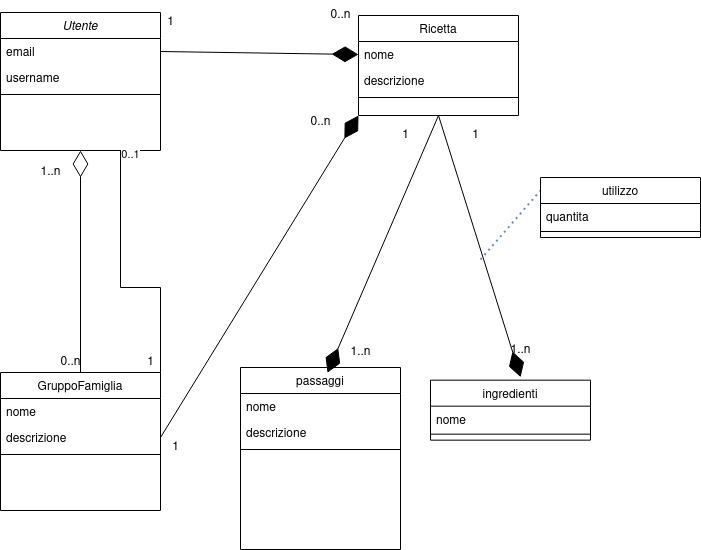

The diagram above was exported from draw.io. Its source (the exported page's mxGraphModel, read from the mxfile embedded in the PNG):
<mxGraphModel dx="1422" dy="788" grid="1" gridSize="10" guides="1" tooltips="1" connect="1" arrows="1" fold="1" page="1" pageScale="1" pageWidth="827" pageHeight="1169" math="0" shadow="0">
  <root>
    <mxCell id="WIyWlLk6GJQsqaUBKTNV-0" />
    <mxCell id="WIyWlLk6GJQsqaUBKTNV-1" parent="WIyWlLk6GJQsqaUBKTNV-0" />
    <mxCell id="zkfFHV4jXpPFQw0GAbJ--0" value="Utente" style="swimlane;fontStyle=2;align=center;verticalAlign=top;childLayout=stackLayout;horizontal=1;startSize=26;horizontalStack=0;resizeParent=1;resizeLast=0;collapsible=1;marginBottom=0;rounded=0;shadow=0;strokeWidth=1;" parent="WIyWlLk6GJQsqaUBKTNV-1" vertex="1">
      <mxGeometry x="50" y="45" width="160" height="138" as="geometry">
        <mxRectangle x="230" y="140" width="160" height="26" as="alternateBounds" />
      </mxGeometry>
    </mxCell>
    <mxCell id="zkfFHV4jXpPFQw0GAbJ--1" value="email" style="text;align=left;verticalAlign=top;spacingLeft=4;spacingRight=4;overflow=hidden;rotatable=0;points=[[0,0.5],[1,0.5]];portConstraint=eastwest;" parent="zkfFHV4jXpPFQw0GAbJ--0" vertex="1">
      <mxGeometry y="26" width="160" height="26" as="geometry" />
    </mxCell>
    <mxCell id="zkfFHV4jXpPFQw0GAbJ--2" value="username" style="text;align=left;verticalAlign=top;spacingLeft=4;spacingRight=4;overflow=hidden;rotatable=0;points=[[0,0.5],[1,0.5]];portConstraint=eastwest;rounded=0;shadow=0;html=0;" parent="zkfFHV4jXpPFQw0GAbJ--0" vertex="1">
      <mxGeometry y="52" width="160" height="26" as="geometry" />
    </mxCell>
    <mxCell id="zkfFHV4jXpPFQw0GAbJ--4" value="" style="line;html=1;strokeWidth=1;align=left;verticalAlign=middle;spacingTop=-1;spacingLeft=3;spacingRight=3;rotatable=0;labelPosition=right;points=[];portConstraint=eastwest;" parent="zkfFHV4jXpPFQw0GAbJ--0" vertex="1">
      <mxGeometry y="78" width="160" height="8" as="geometry" />
    </mxCell>
    <mxCell id="zkfFHV4jXpPFQw0GAbJ--6" value="GruppoFamiglia" style="swimlane;fontStyle=0;align=center;verticalAlign=top;childLayout=stackLayout;horizontal=1;startSize=26;horizontalStack=0;resizeParent=1;resizeLast=0;collapsible=1;marginBottom=0;rounded=0;shadow=0;strokeWidth=1;" parent="WIyWlLk6GJQsqaUBKTNV-1" vertex="1">
      <mxGeometry x="50" y="405" width="160" height="138" as="geometry">
        <mxRectangle x="130" y="380" width="160" height="26" as="alternateBounds" />
      </mxGeometry>
    </mxCell>
    <mxCell id="zkfFHV4jXpPFQw0GAbJ--7" value="nome " style="text;align=left;verticalAlign=top;spacingLeft=4;spacingRight=4;overflow=hidden;rotatable=0;points=[[0,0.5],[1,0.5]];portConstraint=eastwest;" parent="zkfFHV4jXpPFQw0GAbJ--6" vertex="1">
      <mxGeometry y="26" width="160" height="26" as="geometry" />
    </mxCell>
    <mxCell id="zkfFHV4jXpPFQw0GAbJ--8" value="descrizione" style="text;align=left;verticalAlign=top;spacingLeft=4;spacingRight=4;overflow=hidden;rotatable=0;points=[[0,0.5],[1,0.5]];portConstraint=eastwest;rounded=0;shadow=0;html=0;" parent="zkfFHV4jXpPFQw0GAbJ--6" vertex="1">
      <mxGeometry y="52" width="160" height="26" as="geometry" />
    </mxCell>
    <mxCell id="zkfFHV4jXpPFQw0GAbJ--9" value="" style="line;html=1;strokeWidth=1;align=left;verticalAlign=middle;spacingTop=-1;spacingLeft=3;spacingRight=3;rotatable=0;labelPosition=right;points=[];portConstraint=eastwest;" parent="zkfFHV4jXpPFQw0GAbJ--6" vertex="1">
      <mxGeometry y="78" width="160" height="8" as="geometry" />
    </mxCell>
    <mxCell id="zkfFHV4jXpPFQw0GAbJ--17" value="Ricetta" style="swimlane;fontStyle=0;align=center;verticalAlign=top;childLayout=stackLayout;horizontal=1;startSize=26;horizontalStack=0;resizeParent=1;resizeLast=0;collapsible=1;marginBottom=0;rounded=0;shadow=0;strokeWidth=1;" parent="WIyWlLk6GJQsqaUBKTNV-1" vertex="1">
      <mxGeometry x="408" y="48" width="160" height="100" as="geometry">
        <mxRectangle x="550" y="140" width="160" height="26" as="alternateBounds" />
      </mxGeometry>
    </mxCell>
    <mxCell id="zkfFHV4jXpPFQw0GAbJ--18" value="nome " style="text;align=left;verticalAlign=top;spacingLeft=4;spacingRight=4;overflow=hidden;rotatable=0;points=[[0,0.5],[1,0.5]];portConstraint=eastwest;" parent="zkfFHV4jXpPFQw0GAbJ--17" vertex="1">
      <mxGeometry y="26" width="160" height="26" as="geometry" />
    </mxCell>
    <mxCell id="zkfFHV4jXpPFQw0GAbJ--19" value="descrizione" style="text;align=left;verticalAlign=top;spacingLeft=4;spacingRight=4;overflow=hidden;rotatable=0;points=[[0,0.5],[1,0.5]];portConstraint=eastwest;rounded=0;shadow=0;html=0;" parent="zkfFHV4jXpPFQw0GAbJ--17" vertex="1">
      <mxGeometry y="52" width="160" height="26" as="geometry" />
    </mxCell>
    <mxCell id="zkfFHV4jXpPFQw0GAbJ--23" value="" style="line;html=1;strokeWidth=1;align=left;verticalAlign=middle;spacingTop=-1;spacingLeft=3;spacingRight=3;rotatable=0;labelPosition=right;points=[];portConstraint=eastwest;" parent="zkfFHV4jXpPFQw0GAbJ--17" vertex="1">
      <mxGeometry y="78" width="160" height="8" as="geometry" />
    </mxCell>
    <mxCell id="-Ia8tDWums8Dj_-gPEcq-1" value="" style="endArrow=diamondThin;endFill=1;endSize=24;html=1;rounded=0;exitX=1;exitY=0.5;exitDx=0;exitDy=0;entryX=0;entryY=0.5;entryDx=0;entryDy=0;" edge="1" parent="WIyWlLk6GJQsqaUBKTNV-1" source="zkfFHV4jXpPFQw0GAbJ--1" target="zkfFHV4jXpPFQw0GAbJ--18">
      <mxGeometry width="160" relative="1" as="geometry">
        <mxPoint x="330" y="410" as="sourcePoint" />
        <mxPoint x="490" y="410" as="targetPoint" />
      </mxGeometry>
    </mxCell>
    <mxCell id="-Ia8tDWums8Dj_-gPEcq-2" value="passaggi" style="swimlane;fontStyle=0;align=center;verticalAlign=top;childLayout=stackLayout;horizontal=1;startSize=26;horizontalStack=0;resizeParent=1;resizeLast=0;collapsible=1;marginBottom=0;rounded=0;shadow=0;strokeWidth=1;" vertex="1" parent="WIyWlLk6GJQsqaUBKTNV-1">
      <mxGeometry x="290" y="400" width="160" height="182" as="geometry">
        <mxRectangle x="340" y="380" width="170" height="26" as="alternateBounds" />
      </mxGeometry>
    </mxCell>
    <mxCell id="-Ia8tDWums8Dj_-gPEcq-3" value="nome" style="text;align=left;verticalAlign=top;spacingLeft=4;spacingRight=4;overflow=hidden;rotatable=0;points=[[0,0.5],[1,0.5]];portConstraint=eastwest;" vertex="1" parent="-Ia8tDWums8Dj_-gPEcq-2">
      <mxGeometry y="26" width="160" height="26" as="geometry" />
    </mxCell>
    <mxCell id="-Ia8tDWums8Dj_-gPEcq-44" value="descrizione" style="text;align=left;verticalAlign=top;spacingLeft=4;spacingRight=4;overflow=hidden;rotatable=0;points=[[0,0.5],[1,0.5]];portConstraint=eastwest;" vertex="1" parent="-Ia8tDWums8Dj_-gPEcq-2">
      <mxGeometry y="52" width="160" height="26" as="geometry" />
    </mxCell>
    <mxCell id="-Ia8tDWums8Dj_-gPEcq-4" value="" style="line;html=1;strokeWidth=1;align=left;verticalAlign=middle;spacingTop=-1;spacingLeft=3;spacingRight=3;rotatable=0;labelPosition=right;points=[];portConstraint=eastwest;" vertex="1" parent="-Ia8tDWums8Dj_-gPEcq-2">
      <mxGeometry y="78" width="160" height="8" as="geometry" />
    </mxCell>
    <mxCell id="-Ia8tDWums8Dj_-gPEcq-5" value="ingredienti" style="swimlane;fontStyle=0;align=center;verticalAlign=top;childLayout=stackLayout;horizontal=1;startSize=26;horizontalStack=0;resizeParent=1;resizeLast=0;collapsible=1;marginBottom=0;rounded=0;shadow=0;strokeWidth=1;" vertex="1" parent="WIyWlLk6GJQsqaUBKTNV-1">
      <mxGeometry x="480" y="412.67" width="160" height="60" as="geometry">
        <mxRectangle x="340" y="380" width="170" height="26" as="alternateBounds" />
      </mxGeometry>
    </mxCell>
    <mxCell id="-Ia8tDWums8Dj_-gPEcq-6" value="nome " style="text;align=left;verticalAlign=top;spacingLeft=4;spacingRight=4;overflow=hidden;rotatable=0;points=[[0,0.5],[1,0.5]];portConstraint=eastwest;" vertex="1" parent="-Ia8tDWums8Dj_-gPEcq-5">
      <mxGeometry y="26" width="160" height="24" as="geometry" />
    </mxCell>
    <mxCell id="-Ia8tDWums8Dj_-gPEcq-7" value="" style="line;html=1;strokeWidth=1;align=left;verticalAlign=middle;spacingTop=-1;spacingLeft=3;spacingRight=3;rotatable=0;labelPosition=right;points=[];portConstraint=eastwest;" vertex="1" parent="-Ia8tDWums8Dj_-gPEcq-5">
      <mxGeometry y="50" width="160" height="8" as="geometry" />
    </mxCell>
    <mxCell id="-Ia8tDWums8Dj_-gPEcq-8" value="" style="endArrow=diamondThin;endFill=1;endSize=24;html=1;rounded=0;exitX=0.5;exitY=1;exitDx=0;exitDy=0;entryX=0.544;entryY=0.029;entryDx=0;entryDy=0;entryPerimeter=0;" edge="1" parent="WIyWlLk6GJQsqaUBKTNV-1" source="zkfFHV4jXpPFQw0GAbJ--17" target="-Ia8tDWums8Dj_-gPEcq-2">
      <mxGeometry width="160" relative="1" as="geometry">
        <mxPoint x="390" y="169" as="sourcePoint" />
        <mxPoint x="518" y="169" as="targetPoint" />
      </mxGeometry>
    </mxCell>
    <mxCell id="-Ia8tDWums8Dj_-gPEcq-9" value="" style="endArrow=diamondThin;endFill=1;endSize=24;html=1;rounded=0;exitX=0.5;exitY=1;exitDx=0;exitDy=0;entryX=0.563;entryY=-0.05;entryDx=0;entryDy=0;entryPerimeter=0;" edge="1" parent="WIyWlLk6GJQsqaUBKTNV-1" source="zkfFHV4jXpPFQw0GAbJ--17" target="-Ia8tDWums8Dj_-gPEcq-5">
      <mxGeometry width="160" relative="1" as="geometry">
        <mxPoint x="400" y="179" as="sourcePoint" />
        <mxPoint x="528" y="179" as="targetPoint" />
      </mxGeometry>
    </mxCell>
    <mxCell id="-Ia8tDWums8Dj_-gPEcq-11" value="" style="endArrow=diamondThin;endFill=0;endSize=24;html=1;rounded=0;exitX=0.5;exitY=0;exitDx=0;exitDy=0;entryX=0.5;entryY=1;entryDx=0;entryDy=0;" edge="1" parent="WIyWlLk6GJQsqaUBKTNV-1" source="zkfFHV4jXpPFQw0GAbJ--6" target="zkfFHV4jXpPFQw0GAbJ--0">
      <mxGeometry width="160" relative="1" as="geometry">
        <mxPoint x="330" y="410" as="sourcePoint" />
        <mxPoint x="490" y="410" as="targetPoint" />
      </mxGeometry>
    </mxCell>
    <mxCell id="-Ia8tDWums8Dj_-gPEcq-15" value="0..1" style="endArrow=none;html=1;edgeStyle=orthogonalEdgeStyle;rounded=0;exitX=0.75;exitY=1;exitDx=0;exitDy=0;entryX=1;entryY=0;entryDx=0;entryDy=0;fillColor=#dae8fc;strokeColor=#000000;fontColor=#000000;" edge="1" parent="WIyWlLk6GJQsqaUBKTNV-1" source="zkfFHV4jXpPFQw0GAbJ--0" target="zkfFHV4jXpPFQw0GAbJ--6">
      <mxGeometry x="-0.9732" y="10" relative="1" as="geometry">
        <mxPoint x="359.5" y="550" as="sourcePoint" />
        <mxPoint x="348.9000000000001" y="642" as="targetPoint" />
        <Array as="points">
          <mxPoint x="170" y="320" />
          <mxPoint x="210" y="320" />
        </Array>
        <mxPoint as="offset" />
      </mxGeometry>
    </mxCell>
    <mxCell id="-Ia8tDWums8Dj_-gPEcq-17" value="1" style="text;html=1;align=center;verticalAlign=middle;resizable=0;points=[];autosize=1;strokeColor=none;fillColor=none;" vertex="1" parent="WIyWlLk6GJQsqaUBKTNV-1">
      <mxGeometry x="185" y="380" width="30" height="30" as="geometry" />
    </mxCell>
    <mxCell id="-Ia8tDWums8Dj_-gPEcq-19" value="1..n" style="text;html=1;align=center;verticalAlign=middle;resizable=0;points=[];autosize=1;strokeColor=none;fillColor=none;" vertex="1" parent="WIyWlLk6GJQsqaUBKTNV-1">
      <mxGeometry x="80" y="190" width="40" height="30" as="geometry" />
    </mxCell>
    <mxCell id="-Ia8tDWums8Dj_-gPEcq-20" value="0..n" style="text;html=1;align=center;verticalAlign=middle;resizable=0;points=[];autosize=1;strokeColor=none;fillColor=none;" vertex="1" parent="WIyWlLk6GJQsqaUBKTNV-1">
      <mxGeometry x="100" y="380" width="40" height="30" as="geometry" />
    </mxCell>
    <mxCell id="-Ia8tDWums8Dj_-gPEcq-21" value="1" style="text;html=1;align=center;verticalAlign=middle;resizable=0;points=[];autosize=1;strokeColor=none;fillColor=none;" vertex="1" parent="WIyWlLk6GJQsqaUBKTNV-1">
      <mxGeometry x="440" y="153" width="30" height="30" as="geometry" />
    </mxCell>
    <mxCell id="-Ia8tDWums8Dj_-gPEcq-22" value="1..n" style="text;html=1;align=center;verticalAlign=middle;resizable=0;points=[];autosize=1;strokeColor=none;fillColor=none;" vertex="1" parent="WIyWlLk6GJQsqaUBKTNV-1">
      <mxGeometry x="390" y="370" width="40" height="30" as="geometry" />
    </mxCell>
    <mxCell id="-Ia8tDWums8Dj_-gPEcq-23" value="1..n" style="text;html=1;align=center;verticalAlign=middle;resizable=0;points=[];autosize=1;strokeColor=none;fillColor=none;" vertex="1" parent="WIyWlLk6GJQsqaUBKTNV-1">
      <mxGeometry x="550" y="367.67" width="40" height="30" as="geometry" />
    </mxCell>
    <mxCell id="-Ia8tDWums8Dj_-gPEcq-24" value="1" style="text;html=1;align=center;verticalAlign=middle;resizable=0;points=[];autosize=1;strokeColor=none;fillColor=none;" vertex="1" parent="WIyWlLk6GJQsqaUBKTNV-1">
      <mxGeometry x="510" y="153" width="30" height="30" as="geometry" />
    </mxCell>
    <mxCell id="-Ia8tDWums8Dj_-gPEcq-25" value="0..n" style="text;html=1;align=center;verticalAlign=middle;resizable=0;points=[];autosize=1;strokeColor=none;fillColor=none;" vertex="1" parent="WIyWlLk6GJQsqaUBKTNV-1">
      <mxGeometry x="370" y="33" width="40" height="30" as="geometry" />
    </mxCell>
    <mxCell id="-Ia8tDWums8Dj_-gPEcq-26" value="1" style="text;html=1;align=center;verticalAlign=middle;resizable=0;points=[];autosize=1;strokeColor=none;fillColor=none;" vertex="1" parent="WIyWlLk6GJQsqaUBKTNV-1">
      <mxGeometry x="205" y="40" width="30" height="30" as="geometry" />
    </mxCell>
    <mxCell id="-Ia8tDWums8Dj_-gPEcq-34" value="0..n" style="text;html=1;align=center;verticalAlign=middle;resizable=0;points=[];autosize=1;strokeColor=none;fillColor=none;" vertex="1" parent="WIyWlLk6GJQsqaUBKTNV-1">
      <mxGeometry x="350" y="140" width="40" height="30" as="geometry" />
    </mxCell>
    <mxCell id="-Ia8tDWums8Dj_-gPEcq-35" value="" style="endArrow=diamondThin;endFill=1;endSize=24;html=1;rounded=0;exitX=1;exitY=0.5;exitDx=0;exitDy=0;entryX=0;entryY=1;entryDx=0;entryDy=0;" edge="1" parent="WIyWlLk6GJQsqaUBKTNV-1" source="zkfFHV4jXpPFQw0GAbJ--8" target="zkfFHV4jXpPFQw0GAbJ--17">
      <mxGeometry width="160" relative="1" as="geometry">
        <mxPoint x="598.96" y="346.98799999999994" as="sourcePoint" />
        <mxPoint x="508" y="211" as="targetPoint" />
        <Array as="points" />
      </mxGeometry>
    </mxCell>
    <mxCell id="-Ia8tDWums8Dj_-gPEcq-36" value="1" style="text;html=1;align=center;verticalAlign=middle;resizable=0;points=[];autosize=1;strokeColor=none;fillColor=none;" vertex="1" parent="WIyWlLk6GJQsqaUBKTNV-1">
      <mxGeometry x="210" y="465" width="30" height="30" as="geometry" />
    </mxCell>
    <mxCell id="-Ia8tDWums8Dj_-gPEcq-39" value="" style="endArrow=none;html=1;rounded=0;dashed=1;dashPattern=1 2;fillColor=#dae8fc;strokeColor=#6c8ebf;fontColor=#000000;strokeWidth=2;" edge="1" parent="WIyWlLk6GJQsqaUBKTNV-1">
      <mxGeometry relative="1" as="geometry">
        <mxPoint x="530" y="292" as="sourcePoint" />
        <mxPoint x="590" y="223" as="targetPoint" />
      </mxGeometry>
    </mxCell>
    <mxCell id="-Ia8tDWums8Dj_-gPEcq-40" value="" style="resizable=0;html=1;align=right;verticalAlign=bottom;fontColor=#000000;" connectable="0" vertex="1" parent="-Ia8tDWums8Dj_-gPEcq-39">
      <mxGeometry x="1" relative="1" as="geometry">
        <mxPoint x="-160" y="89" as="offset" />
      </mxGeometry>
    </mxCell>
    <mxCell id="-Ia8tDWums8Dj_-gPEcq-41" value="utilizzo" style="swimlane;fontStyle=0;align=center;verticalAlign=top;childLayout=stackLayout;horizontal=1;startSize=26;horizontalStack=0;resizeParent=1;resizeLast=0;collapsible=1;marginBottom=0;rounded=0;shadow=0;strokeWidth=1;" vertex="1" parent="WIyWlLk6GJQsqaUBKTNV-1">
      <mxGeometry x="590" y="210" width="160" height="60" as="geometry">
        <mxRectangle x="340" y="380" width="170" height="26" as="alternateBounds" />
      </mxGeometry>
    </mxCell>
    <mxCell id="-Ia8tDWums8Dj_-gPEcq-42" value="quantita" style="text;align=left;verticalAlign=top;spacingLeft=4;spacingRight=4;overflow=hidden;rotatable=0;points=[[0,0.5],[1,0.5]];portConstraint=eastwest;" vertex="1" parent="-Ia8tDWums8Dj_-gPEcq-41">
      <mxGeometry y="26" width="160" height="24" as="geometry" />
    </mxCell>
    <mxCell id="-Ia8tDWums8Dj_-gPEcq-43" value="" style="line;html=1;strokeWidth=1;align=left;verticalAlign=middle;spacingTop=-1;spacingLeft=3;spacingRight=3;rotatable=0;labelPosition=right;points=[];portConstraint=eastwest;" vertex="1" parent="-Ia8tDWums8Dj_-gPEcq-41">
      <mxGeometry y="50" width="160" height="8" as="geometry" />
    </mxCell>
  </root>
</mxGraphModel>